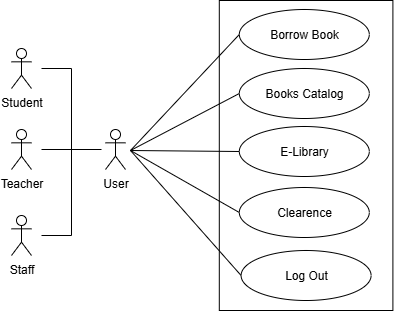

The diagram above was exported from draw.io. Its source (the exported page's mxGraphModel, read from the mxfile embedded in the PNG):
<mxGraphModel dx="361" dy="686" grid="1" gridSize="10" guides="1" tooltips="1" connect="1" arrows="1" fold="1" page="1" pageScale="1" pageWidth="827" pageHeight="1169" math="0" shadow="0">
  <root>
    <mxCell id="0" />
    <mxCell id="1" parent="0" />
    <mxCell id="yVTT6MF3pp8WnSm7qfl5-1" value="" style="rounded=0;whiteSpace=wrap;html=1;" vertex="1" parent="1">
      <mxGeometry x="1348.8" y="780" width="173.6" height="310" as="geometry" />
    </mxCell>
    <mxCell id="yVTT6MF3pp8WnSm7qfl5-2" value="Borrow Book" style="ellipse;whiteSpace=wrap;html=1;" vertex="1" parent="1">
      <mxGeometry x="1368.800048828125" y="789" width="130" height="50" as="geometry" />
    </mxCell>
    <mxCell id="yVTT6MF3pp8WnSm7qfl5-3" value="Books Catalog" style="ellipse;whiteSpace=wrap;html=1;" vertex="1" parent="1">
      <mxGeometry x="1368.800048828125" y="848" width="130" height="50" as="geometry" />
    </mxCell>
    <mxCell id="yVTT6MF3pp8WnSm7qfl5-4" value="E-Library" style="ellipse;whiteSpace=wrap;html=1;" vertex="1" parent="1">
      <mxGeometry x="1368.800048828125" y="906" width="130" height="50" as="geometry" />
    </mxCell>
    <mxCell id="yVTT6MF3pp8WnSm7qfl5-5" value="Clearence" style="ellipse;whiteSpace=wrap;html=1;" vertex="1" parent="1">
      <mxGeometry x="1368.800048828125" y="967" width="130" height="50" as="geometry" />
    </mxCell>
    <mxCell id="yVTT6MF3pp8WnSm7qfl5-10" value="" style="endArrow=none;html=1;rounded=0;entryX=0;entryY=0.5;entryDx=0;entryDy=0;" edge="1" parent="1" target="yVTT6MF3pp8WnSm7qfl5-2">
      <mxGeometry width="50" height="50" relative="1" as="geometry">
        <mxPoint x="1260" y="930" as="sourcePoint" />
        <mxPoint x="1282.800048828125" y="817" as="targetPoint" />
      </mxGeometry>
    </mxCell>
    <mxCell id="yVTT6MF3pp8WnSm7qfl5-11" value="" style="endArrow=none;html=1;rounded=0;entryX=0;entryY=0.5;entryDx=0;entryDy=0;" edge="1" parent="1" target="yVTT6MF3pp8WnSm7qfl5-3">
      <mxGeometry width="50" height="50" relative="1" as="geometry">
        <mxPoint x="1260" y="930" as="sourcePoint" />
        <mxPoint x="1358.800048828125" y="872" as="targetPoint" />
      </mxGeometry>
    </mxCell>
    <mxCell id="yVTT6MF3pp8WnSm7qfl5-12" value="" style="endArrow=none;html=1;rounded=0;entryX=0;entryY=0.5;entryDx=0;entryDy=0;" edge="1" parent="1" target="yVTT6MF3pp8WnSm7qfl5-4">
      <mxGeometry width="50" height="50" relative="1" as="geometry">
        <mxPoint x="1260" y="930" as="sourcePoint" />
        <mxPoint x="1358.800048828125" y="912" as="targetPoint" />
      </mxGeometry>
    </mxCell>
    <mxCell id="yVTT6MF3pp8WnSm7qfl5-13" value="" style="endArrow=none;html=1;rounded=0;entryX=0;entryY=0.5;entryDx=0;entryDy=0;" edge="1" parent="1" target="yVTT6MF3pp8WnSm7qfl5-5">
      <mxGeometry width="50" height="50" relative="1" as="geometry">
        <mxPoint x="1260" y="930" as="sourcePoint" />
        <mxPoint x="1358.800048828125" y="972" as="targetPoint" />
      </mxGeometry>
    </mxCell>
    <mxCell id="yVTT6MF3pp8WnSm7qfl5-19" value="Log Out" style="ellipse;whiteSpace=wrap;html=1;" vertex="1" parent="1">
      <mxGeometry x="1370.6" y="1030" width="130" height="50" as="geometry" />
    </mxCell>
    <mxCell id="yVTT6MF3pp8WnSm7qfl5-20" value="" style="endArrow=none;html=1;rounded=0;entryX=0;entryY=0.5;entryDx=0;entryDy=0;" edge="1" parent="1" target="yVTT6MF3pp8WnSm7qfl5-19">
      <mxGeometry width="50" height="50" relative="1" as="geometry">
        <mxPoint x="1260" y="930" as="sourcePoint" />
        <mxPoint x="1370.5999999999954" y="1058" as="targetPoint" />
      </mxGeometry>
    </mxCell>
    <mxCell id="fwWSIEB8E04M7rP32RlW-1" value="User" style="shape=umlActor;verticalLabelPosition=bottom;verticalAlign=top;html=1;outlineConnect=0;" vertex="1" parent="1">
      <mxGeometry x="1235" y="909" width="20" height="40" as="geometry" />
    </mxCell>
    <mxCell id="fwWSIEB8E04M7rP32RlW-2" value="Student" style="shape=umlActor;verticalLabelPosition=bottom;verticalAlign=top;html=1;outlineConnect=0;" vertex="1" parent="1">
      <mxGeometry x="1141" y="828" width="20" height="40" as="geometry" />
    </mxCell>
    <mxCell id="fwWSIEB8E04M7rP32RlW-3" value="Teacher" style="shape=umlActor;verticalLabelPosition=bottom;verticalAlign=top;html=1;outlineConnect=0;" vertex="1" parent="1">
      <mxGeometry x="1141" y="909" width="20" height="40" as="geometry" />
    </mxCell>
    <mxCell id="fwWSIEB8E04M7rP32RlW-4" value="Staff" style="shape=umlActor;verticalLabelPosition=bottom;verticalAlign=top;html=1;outlineConnect=0;" vertex="1" parent="1">
      <mxGeometry x="1141" y="995" width="20" height="40" as="geometry" />
    </mxCell>
    <mxCell id="fwWSIEB8E04M7rP32RlW-5" value="" style="endArrow=none;html=1;rounded=0;" edge="1" parent="1">
      <mxGeometry width="50" height="50" relative="1" as="geometry">
        <mxPoint x="1201" y="1015" as="sourcePoint" />
        <mxPoint x="1201" y="848" as="targetPoint" />
      </mxGeometry>
    </mxCell>
    <mxCell id="fwWSIEB8E04M7rP32RlW-6" value="" style="endArrow=none;html=1;rounded=0;" edge="1" parent="1">
      <mxGeometry width="50" height="50" relative="1" as="geometry">
        <mxPoint x="1171" y="848" as="sourcePoint" />
        <mxPoint x="1201" y="848" as="targetPoint" />
      </mxGeometry>
    </mxCell>
    <mxCell id="fwWSIEB8E04M7rP32RlW-7" value="" style="endArrow=none;html=1;rounded=0;" edge="1" parent="1">
      <mxGeometry width="50" height="50" relative="1" as="geometry">
        <mxPoint x="1201" y="1015" as="sourcePoint" />
        <mxPoint x="1171" y="1015" as="targetPoint" />
      </mxGeometry>
    </mxCell>
    <mxCell id="fwWSIEB8E04M7rP32RlW-8" value="" style="endArrow=none;html=1;rounded=0;" edge="1" parent="1">
      <mxGeometry width="50" height="50" relative="1" as="geometry">
        <mxPoint x="1171" y="929" as="sourcePoint" />
        <mxPoint x="1231" y="929" as="targetPoint" />
      </mxGeometry>
    </mxCell>
  </root>
</mxGraphModel>